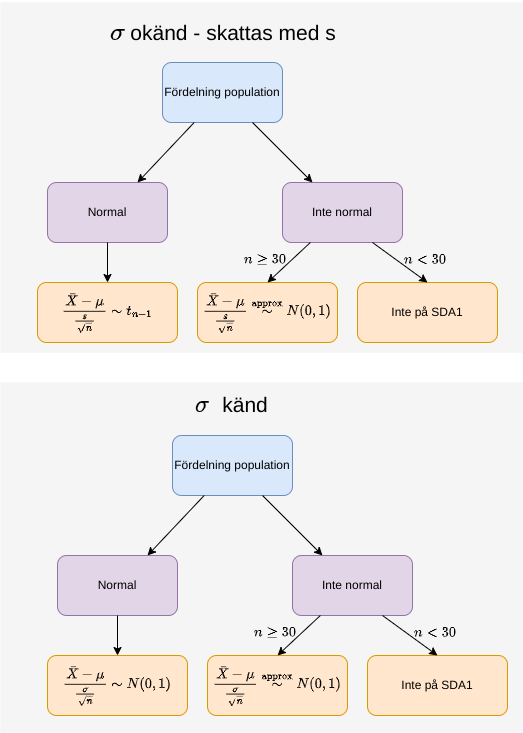

The diagram above was exported from draw.io. Its source (the exported page's mxGraphModel, read from the mxfile embedded in the PNG):
<mxGraphModel dx="794" dy="1612" grid="1" gridSize="10" guides="1" tooltips="1" connect="1" arrows="1" fold="1" page="1" pageScale="1" pageWidth="850" pageHeight="1100" math="1" shadow="0">
  <root>
    <mxCell id="0" />
    <mxCell id="1" parent="0" />
    <mxCell id="poL7jS89-Er9sixfjezF-38" value="" style="rounded=0;whiteSpace=wrap;html=1;fontSize=21;fillColor=#f5f5f5;fontColor=#333333;strokeColor=none;" vertex="1" parent="1">
      <mxGeometry x="143" y="360" width="522" height="350" as="geometry" />
    </mxCell>
    <mxCell id="poL7jS89-Er9sixfjezF-37" value="" style="rounded=0;whiteSpace=wrap;html=1;fontSize=21;fillColor=#f5f5f5;fontColor=#333333;strokeColor=none;" vertex="1" parent="1">
      <mxGeometry x="143" y="-20" width="522" height="350" as="geometry" />
    </mxCell>
    <mxCell id="poL7jS89-Er9sixfjezF-1" value="Fördelning population" style="rounded=1;whiteSpace=wrap;html=1;fillColor=#dae8fc;strokeColor=#6c8ebf;" vertex="1" parent="1">
      <mxGeometry x="305" y="40" width="120" height="60" as="geometry" />
    </mxCell>
    <mxCell id="poL7jS89-Er9sixfjezF-2" value="Normal" style="rounded=1;whiteSpace=wrap;html=1;fillColor=#e1d5e7;strokeColor=#9673a6;" vertex="1" parent="1">
      <mxGeometry x="190" y="160" width="120" height="60" as="geometry" />
    </mxCell>
    <mxCell id="poL7jS89-Er9sixfjezF-3" value="Inte normal" style="rounded=1;whiteSpace=wrap;html=1;fillColor=#e1d5e7;strokeColor=#9673a6;" vertex="1" parent="1">
      <mxGeometry x="425" y="160" width="120" height="60" as="geometry" />
    </mxCell>
    <mxCell id="poL7jS89-Er9sixfjezF-5" value="" style="endArrow=classic;html=1;rounded=0;entryX=0.75;entryY=0;entryDx=0;entryDy=0;" edge="1" parent="1" source="poL7jS89-Er9sixfjezF-1" target="poL7jS89-Er9sixfjezF-2">
      <mxGeometry width="50" height="50" relative="1" as="geometry">
        <mxPoint x="320" y="110" as="sourcePoint" />
        <mxPoint x="430" y="240" as="targetPoint" />
      </mxGeometry>
    </mxCell>
    <mxCell id="poL7jS89-Er9sixfjezF-6" value="" style="endArrow=classic;html=1;rounded=0;entryX=0.25;entryY=0;entryDx=0;entryDy=0;" edge="1" parent="1" source="poL7jS89-Er9sixfjezF-1" target="poL7jS89-Er9sixfjezF-3">
      <mxGeometry width="50" height="50" relative="1" as="geometry">
        <mxPoint x="356.25" y="110" as="sourcePoint" />
        <mxPoint x="318.75" y="170" as="targetPoint" />
      </mxGeometry>
    </mxCell>
    <mxCell id="poL7jS89-Er9sixfjezF-7" value="$$\frac{\bar X -\mu}{\frac{s}{\sqrt n}}\sim t_{n-1}$$" style="rounded=1;whiteSpace=wrap;html=1;fillColor=#ffe6cc;strokeColor=#d79b00;" vertex="1" parent="1">
      <mxGeometry x="180" y="260" width="140" height="60" as="geometry" />
    </mxCell>
    <mxCell id="poL7jS89-Er9sixfjezF-9" value="$$\frac{\bar X -\mu}{\frac{s}{\sqrt n}}\overset{\mathrm{approx}}{\sim}&lt;br&gt;&amp;nbsp;N(0,1)$$" style="rounded=1;whiteSpace=wrap;html=1;fillColor=#ffe6cc;strokeColor=#d79b00;" vertex="1" parent="1">
      <mxGeometry x="340" y="260" width="140" height="60" as="geometry" />
    </mxCell>
    <mxCell id="poL7jS89-Er9sixfjezF-10" value="" style="endArrow=classic;html=1;rounded=0;entryX=0.5;entryY=0;entryDx=0;entryDy=0;exitX=0.5;exitY=1;exitDx=0;exitDy=0;" edge="1" parent="1" source="poL7jS89-Er9sixfjezF-2" target="poL7jS89-Er9sixfjezF-7">
      <mxGeometry width="50" height="50" relative="1" as="geometry">
        <mxPoint x="226.66666666666674" y="220" as="sourcePoint" />
        <mxPoint x="150" y="280" as="targetPoint" />
      </mxGeometry>
    </mxCell>
    <mxCell id="poL7jS89-Er9sixfjezF-12" value="" style="endArrow=classic;html=1;rounded=0;entryX=0.5;entryY=0;entryDx=0;entryDy=0;" edge="1" parent="1" source="poL7jS89-Er9sixfjezF-3" target="poL7jS89-Er9sixfjezF-9">
      <mxGeometry width="50" height="50" relative="1" as="geometry">
        <mxPoint x="236.66666666666674" y="230" as="sourcePoint" />
        <mxPoint x="182" y="270" as="targetPoint" />
      </mxGeometry>
    </mxCell>
    <mxCell id="poL7jS89-Er9sixfjezF-13" value="Inte på SDA1" style="rounded=1;whiteSpace=wrap;html=1;fillColor=#ffe6cc;strokeColor=#d79b00;" vertex="1" parent="1">
      <mxGeometry x="500" y="260" width="140" height="60" as="geometry" />
    </mxCell>
    <mxCell id="poL7jS89-Er9sixfjezF-15" value="" style="endArrow=classic;html=1;rounded=0;entryX=0.5;entryY=0;entryDx=0;entryDy=0;exitX=0.75;exitY=1;exitDx=0;exitDy=0;" edge="1" parent="1" source="poL7jS89-Er9sixfjezF-3" target="poL7jS89-Er9sixfjezF-13">
      <mxGeometry width="50" height="50" relative="1" as="geometry">
        <mxPoint x="445.7142857142858" y="230" as="sourcePoint" />
        <mxPoint x="400" y="270" as="targetPoint" />
      </mxGeometry>
    </mxCell>
    <mxCell id="poL7jS89-Er9sixfjezF-16" value="$$n\geq 30$$" style="text;html=1;strokeColor=none;fillColor=none;align=center;verticalAlign=middle;whiteSpace=wrap;rounded=0;" vertex="1" parent="1">
      <mxGeometry x="378" y="222" width="60" height="30" as="geometry" />
    </mxCell>
    <mxCell id="poL7jS89-Er9sixfjezF-17" value="$$n &amp;lt; 30$$" style="text;html=1;strokeColor=none;fillColor=none;align=center;verticalAlign=middle;whiteSpace=wrap;rounded=0;" vertex="1" parent="1">
      <mxGeometry x="538" y="222" width="60" height="30" as="geometry" />
    </mxCell>
    <mxCell id="poL7jS89-Er9sixfjezF-19" value="$$\sigma$$" style="text;html=1;strokeColor=none;fillColor=none;align=center;verticalAlign=middle;whiteSpace=wrap;rounded=0;fontSize=21;" vertex="1" parent="1">
      <mxGeometry x="253" y="-4" width="15" height="30" as="geometry" />
    </mxCell>
    <mxCell id="poL7jS89-Er9sixfjezF-21" value="okänd - skattas med s" style="text;html=1;strokeColor=none;fillColor=none;align=center;verticalAlign=middle;whiteSpace=wrap;rounded=0;fontSize=21;" vertex="1" parent="1">
      <mxGeometry x="260" y="-4" width="232" height="30" as="geometry" />
    </mxCell>
    <mxCell id="poL7jS89-Er9sixfjezF-22" value="Fördelning population" style="rounded=1;whiteSpace=wrap;html=1;fillColor=#dae8fc;strokeColor=#6c8ebf;" vertex="1" parent="1">
      <mxGeometry x="315" y="413" width="120" height="60" as="geometry" />
    </mxCell>
    <mxCell id="poL7jS89-Er9sixfjezF-23" value="Normal" style="rounded=1;whiteSpace=wrap;html=1;fillColor=#e1d5e7;strokeColor=#9673a6;" vertex="1" parent="1">
      <mxGeometry x="200" y="533" width="120" height="60" as="geometry" />
    </mxCell>
    <mxCell id="poL7jS89-Er9sixfjezF-24" value="Inte normal" style="rounded=1;whiteSpace=wrap;html=1;fillColor=#e1d5e7;strokeColor=#9673a6;" vertex="1" parent="1">
      <mxGeometry x="435" y="533" width="120" height="60" as="geometry" />
    </mxCell>
    <mxCell id="poL7jS89-Er9sixfjezF-25" value="" style="endArrow=classic;html=1;rounded=0;entryX=0.75;entryY=0;entryDx=0;entryDy=0;" edge="1" parent="1" source="poL7jS89-Er9sixfjezF-22" target="poL7jS89-Er9sixfjezF-23">
      <mxGeometry width="50" height="50" relative="1" as="geometry">
        <mxPoint x="330" y="483" as="sourcePoint" />
        <mxPoint x="440" y="613" as="targetPoint" />
      </mxGeometry>
    </mxCell>
    <mxCell id="poL7jS89-Er9sixfjezF-26" value="" style="endArrow=classic;html=1;rounded=0;entryX=0.25;entryY=0;entryDx=0;entryDy=0;" edge="1" parent="1" source="poL7jS89-Er9sixfjezF-22" target="poL7jS89-Er9sixfjezF-24">
      <mxGeometry width="50" height="50" relative="1" as="geometry">
        <mxPoint x="366.25" y="483" as="sourcePoint" />
        <mxPoint x="328.75" y="543" as="targetPoint" />
      </mxGeometry>
    </mxCell>
    <mxCell id="poL7jS89-Er9sixfjezF-27" value="$$\frac{\bar X -\mu}{\frac{\sigma}{\sqrt n}}\sim N(0,1)$$" style="rounded=1;whiteSpace=wrap;html=1;fillColor=#ffe6cc;strokeColor=#d79b00;" vertex="1" parent="1">
      <mxGeometry x="190" y="633" width="140" height="60" as="geometry" />
    </mxCell>
    <mxCell id="poL7jS89-Er9sixfjezF-28" value="$$\frac{\bar X -\mu}{\frac{\sigma}{\sqrt n}}\overset{\mathrm{approx}}{\sim}&lt;br&gt;&amp;nbsp;N(0,1)$$" style="rounded=1;whiteSpace=wrap;html=1;fillColor=#ffe6cc;strokeColor=#d79b00;" vertex="1" parent="1">
      <mxGeometry x="350" y="633" width="140" height="60" as="geometry" />
    </mxCell>
    <mxCell id="poL7jS89-Er9sixfjezF-29" value="" style="endArrow=classic;html=1;rounded=0;entryX=0.5;entryY=0;entryDx=0;entryDy=0;exitX=0.5;exitY=1;exitDx=0;exitDy=0;" edge="1" parent="1" source="poL7jS89-Er9sixfjezF-23" target="poL7jS89-Er9sixfjezF-27">
      <mxGeometry width="50" height="50" relative="1" as="geometry">
        <mxPoint x="236.66666666666674" y="593" as="sourcePoint" />
        <mxPoint x="160" y="653" as="targetPoint" />
      </mxGeometry>
    </mxCell>
    <mxCell id="poL7jS89-Er9sixfjezF-30" value="" style="endArrow=classic;html=1;rounded=0;entryX=0.5;entryY=0;entryDx=0;entryDy=0;" edge="1" parent="1" source="poL7jS89-Er9sixfjezF-24" target="poL7jS89-Er9sixfjezF-28">
      <mxGeometry width="50" height="50" relative="1" as="geometry">
        <mxPoint x="246.66666666666674" y="603" as="sourcePoint" />
        <mxPoint x="192" y="643" as="targetPoint" />
      </mxGeometry>
    </mxCell>
    <mxCell id="poL7jS89-Er9sixfjezF-31" value="Inte på SDA1" style="rounded=1;whiteSpace=wrap;html=1;fillColor=#ffe6cc;strokeColor=#d79b00;" vertex="1" parent="1">
      <mxGeometry x="510" y="633" width="140" height="60" as="geometry" />
    </mxCell>
    <mxCell id="poL7jS89-Er9sixfjezF-32" value="" style="endArrow=classic;html=1;rounded=0;entryX=0.5;entryY=0;entryDx=0;entryDy=0;exitX=0.75;exitY=1;exitDx=0;exitDy=0;" edge="1" parent="1" source="poL7jS89-Er9sixfjezF-24" target="poL7jS89-Er9sixfjezF-31">
      <mxGeometry width="50" height="50" relative="1" as="geometry">
        <mxPoint x="455.7142857142858" y="603" as="sourcePoint" />
        <mxPoint x="410" y="643" as="targetPoint" />
      </mxGeometry>
    </mxCell>
    <mxCell id="poL7jS89-Er9sixfjezF-33" value="$$n\geq 30$$" style="text;html=1;strokeColor=none;fillColor=none;align=center;verticalAlign=middle;whiteSpace=wrap;rounded=0;" vertex="1" parent="1">
      <mxGeometry x="388" y="595" width="60" height="30" as="geometry" />
    </mxCell>
    <mxCell id="poL7jS89-Er9sixfjezF-34" value="$$n &amp;lt; 30$$" style="text;html=1;strokeColor=none;fillColor=none;align=center;verticalAlign=middle;whiteSpace=wrap;rounded=0;" vertex="1" parent="1">
      <mxGeometry x="548" y="595" width="60" height="30" as="geometry" />
    </mxCell>
    <mxCell id="poL7jS89-Er9sixfjezF-35" value="$$\sigma$$" style="text;html=1;strokeColor=none;fillColor=none;align=center;verticalAlign=middle;whiteSpace=wrap;rounded=0;fontSize=21;" vertex="1" parent="1">
      <mxGeometry x="315" y="368" width="60" height="30" as="geometry" />
    </mxCell>
    <mxCell id="poL7jS89-Er9sixfjezF-36" value="känd" style="text;html=1;strokeColor=none;fillColor=none;align=center;verticalAlign=middle;whiteSpace=wrap;rounded=0;fontSize=21;" vertex="1" parent="1">
      <mxGeometry x="358" y="368" width="60" height="30" as="geometry" />
    </mxCell>
  </root>
</mxGraphModel>